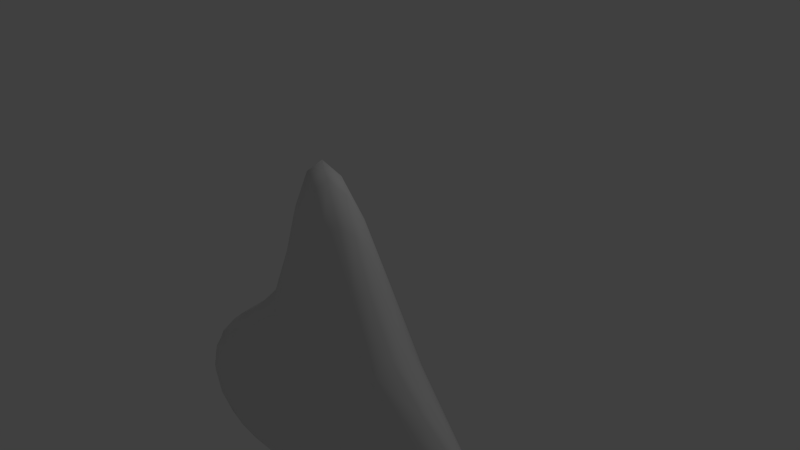 # Source: ship-basic-smooth.blend  (saved by Blender 2.66.0; exported with 4.5.12 LTS)
import bpy
from mathutils import Matrix  # noqa: F401  (used for matrix-valued properties, if any)

bpy.ops.wm.read_factory_settings(use_empty=True)
scene = bpy.context.scene
scene.name = 'Scene'

# ---- collections
col_collection_1 = bpy.data.collections.new('Collection 1'); scene.collection.children.link(col_collection_1)

# ---- materials (node trees are filled in below, after node groups)
mat_material = bpy.data.materials.new('Material')
mat_material.alpha_threshold = 0.0
mat_material.use_transparent_shadow = False
mat_material.roughness = 0.5
mat_material.line_color = (0.0, 0.0, 0.0, 1.0)

# ---- material node trees

# ---- world
world_world = bpy.data.worlds.new('World'); scene.world = world_world
world_world.color = (0.05088, 0.05088, 0.05088)
world_world.use_sun_shadow = False
world_world.sun_shadow_jitter_overblur = 0.0
world_world.cycles.sampling_method = 'MANUAL'
world_world.cycles.sample_map_resolution = 256

# ---- cameras
cam_camera = bpy.data.cameras.new('Camera')
cam_camera.clip_end = 100.0
cam_camera.lens = 35.0
cam_camera.sensor_width = 32.0
cam_camera.sensor_height = 18.0
cam_camera.ortho_scale = 7.314
cam_camera.dof.focus_distance = 0.0
cam_camera.dof.aperture_fstop = 128.0

# ---- lights
light_lamp = bpy.data.lights.new('Lamp', 'POINT')
light_lamp.transmission_factor = 0.0
light_lamp.cutoff_distance = 30.0
light_lamp.energy = 100.0
light_lamp.shadow_buffer_clip_start = 1.001
light_lamp.shadow_soft_size = 0.1
light_lamp.shadow_maximum_resolution = 0.006
light_lamp.use_absolute_resolution = True
light_lamp.cycles.use_multiple_importance_sampling = False

# ---- meshes
me_cube = bpy.data.meshes.new('Cube')
me_cube.from_pydata([(-0.523, 0.667, -0.6616), (-0.004913, 0.8653, -0.6214), (-0.7415, 0.5681, -0.7693), (-0.7322, 0.568, -0.5865), (0.008681, 0.8137, -0.4606), (-0.02833, 0.8142, -0.775), (-1.188, 0.375, -0.7188), (-0.4703, -3.843e-07, -0.3257), (-0.714, 0.193, -0.3964), (-0.714, -0.193, -0.3964), (0.1137, -4.747e-07, -0.1834), (0.0816, 0.3553, -0.2211), (-1.188, -2.583e-07, -0.5312), (0.0816, -0.3553, -0.2211), (-0.4785, -5.602e-08, -0.9627), (0.09521, -8.258e-08, -0.9812), (-0.7232, -0.1931, -0.9464), (-0.7232, 0.1931, -0.9464), (0.04458, 0.3558, -0.9625), (0.04458, -0.3558, -0.9625), (-1.188, -5.712e-08, -0.9062), (-0.523, -0.667, -0.6616), (-0.004913, -0.8653, -0.6214), (-0.7322, -0.568, -0.5865), (-0.7415, -0.5681, -0.7693), (-0.02833, -0.8142, -0.775), (0.00868, -0.8137, -0.4606), (-1.188, -0.375, -0.7188), (3.947, -1.117e-06, -0.4948), (3.941, 0.5096, -0.5052), (3.974, -1.227e-06, -0.2644), (3.941, -0.5096, -0.5052), (3.814, -9.816e-07, -0.694), (3.816, 0.5234, -0.7005), (3.948, 0.515, -0.2787), (3.947, -0.515, -0.2787), (3.816, -0.5234, -0.7005), (2.728, -2.381, -0.9635), (2.621, -1.788, -0.9783), (3.2, -2.344, -0.941), (2.8, -2.8, -0.9172), (2.227, -2.338, -0.944), (2.013, -1.752, -0.9625), (3.16, -1.773, -0.9505), (3.203, -2.726, -0.897), (2.372, -2.726, -0.897), (2.46, -4.619e-07, -0.9826), (1.738, -2.937e-07, -0.9917), (2.473, 0.5532, -0.9809), (3.072, -6.463e-07, -0.9388), (2.473, -0.5532, -0.9809), (1.748, -0.5329, -0.9833), (1.748, 0.5329, -0.9833), (3.082, 0.5547, -0.9401), (3.082, -0.5547, -0.9401), (2.728, 2.381, -0.9635), (2.621, 1.788, -0.9783), (2.227, 2.338, -0.944), (2.8, 2.8, -0.9172), (3.2, 2.344, -0.941), (3.16, 1.773, -0.9505), (2.013, 1.752, -0.9625), (2.372, 2.726, -0.897), (3.203, 2.726, -0.897), (2.744, -2.404, -0.4962), (2.687, -1.879, -0.2812), (2.244, -2.354, -0.5035), (2.8, -2.8, -0.6829), (3.217, -2.357, -0.5023), (3.229, -1.828, -0.2892), (2.082, -1.814, -0.294), (2.372, -2.726, -0.6782), (3.203, -2.726, -0.6782), (1.373, -1.952, -0.6687), (1.102, -1.61, -0.624), (1.508, -2.099, -0.7722), (1.517, -2.098, -0.6024), (1.222, -1.637, -0.4711), (1.185, -1.637, -0.775), (1.742, -2.382, -0.7303), (3.866, -1.929, -0.6599), (3.925, -1.556, -0.6042), (3.819, -2.091, -0.5986), (3.81, -2.094, -0.7666), (3.832, -1.617, -0.7526), (3.869, -1.609, -0.4558), (3.719, -2.382, -0.7303), (3.866, 1.929, -0.6599), (3.925, 1.556, -0.6042), (3.81, 2.094, -0.7666), (3.819, 2.091, -0.5986), (3.869, 1.609, -0.4558), (3.832, 1.617, -0.7526), (3.719, 2.382, -0.7303), (1.373, 1.952, -0.6687), (1.102, 1.61, -0.624), (1.517, 2.098, -0.6024), (1.508, 2.099, -0.7722), (1.185, 1.637, -0.775), (1.222, 1.637, -0.4711), (1.742, 2.382, -0.7303), (2.744, 2.404, -0.4962), (2.687, 1.879, -0.2812), (3.217, 2.357, -0.5023), (2.8, 2.8, -0.6829), (2.244, 2.354, -0.5035), (2.082, 1.814, -0.294), (3.229, 1.827, -0.2892), (3.203, 2.726, -0.6782), (2.372, 2.726, -0.6782), (3.892, -1.365e-06, 0.4537), (3.942, -1.354e-06, 0.2356), (3.831, 0.3822, 0.4387), (3.752, -1.338e-06, 0.6001), (3.831, -0.3822, 0.4387), (3.885, -0.4525, 0.2213), (3.885, 0.4525, 0.2213), (3.691, 0.3264, 0.5752), (3.691, -0.3264, 0.5752), (2.991, 0.9686, 0.2966), (2.838, 1.113, 0.1563), (2.793, 0.8866, 0.3542), (3.312, 0.89, 0.3554), (3.307, 1.046, 0.1692), (2.358, 1.032, 0.1644), (3.191, 0.7639, 0.4606), (2.469, -9.835e-07, 0.457), (1.765, -8.012e-07, 0.2488), (2.49, -0.3788, 0.4401), (3.049, -1.133e-06, 0.6001), (2.49, 0.3788, 0.4401), (1.8, 0.4387, 0.2269), (1.8, -0.4387, 0.2269), (3.035, -0.3264, 0.5752), (3.035, 0.3264, 0.5752), (2.991, -0.9686, 0.2966), (2.838, -1.113, 0.1563), (3.312, -0.89, 0.3554), (2.793, -0.8866, 0.3542), (2.358, -1.032, 0.1644), (3.307, -1.046, 0.1692), (3.191, -0.7639, 0.4606), (0.9302, 0.4739, -0.9698), (0.939, -1.658e-07, -0.9849), (0.9302, -0.4739, -0.9698), (0.6984, 1.156, -0.7667), (0.6547, 1.182, -0.5942), (0.7539, 1.155, -0.4019), (0.6984, -1.156, -0.7667), (0.6547, -1.182, -0.5942), (0.7539, -1.155, -0.4019), (0.9896, 0.4497, -0.01128), (0.9688, -6.212e-07, 0.0204), (0.9896, -0.4497, -0.01128), (0.03125, 0.6476, -0.3186), (-0.8177, 0.4093, -0.4885), (-1.344, 0.1979, -0.6354), (-0.02427, 0.6483, -0.8969), (-0.8316, 0.4095, -0.8805), (-1.344, 0.1979, -0.8333), (0.03125, -0.6476, -0.3186), (-0.8177, -0.4093, -0.4885), (-1.344, -0.1979, -0.6354), (-0.02427, -0.6483, -0.8969), (-0.8316, -0.4095, -0.8805), (-1.344, -0.1979, -0.8333), (3.541, 0.543, -0.8503), (3.536, -8.214e-07, -0.847), (3.541, -0.543, -0.8503), (3.822, 1.059, -0.7201), (3.931, 1.026, -0.5404), (3.902, 1.046, -0.3374), (3.822, -1.059, -0.7201), (3.931, -1.026, -0.5404), (3.902, -1.046, -0.3374), (3.906, 0.5069, -0.03271), (3.953, -1.309e-06, -0.01635), (3.906, -0.5069, -0.03271), (2.061, -1.306, -0.06597), (2.696, -1.393, -0.05722), (3.253, -1.327, -0.05875), (3.253, 1.327, -0.05875), (2.696, 1.393, -0.05722), (2.061, 1.306, -0.06597), (1.823, -1.104, -0.9698), (2.523, -1.138, -0.9785), (3.111, -1.137, -0.944), (1.823, 1.104, -0.9698), (2.523, 1.138, -0.9785), (3.111, 1.137, -0.944), (2.428, 2.87, -0.8116), (2.828, 2.966, -0.8277), (3.195, 2.87, -0.8116), (1.485, 1.693, -0.8969), (1.789, 2.236, -0.8809), (1.994, 2.565, -0.8351), (3.527, 2.565, -0.8351), (3.582, 2.242, -0.8758), (3.58, 1.715, -0.8763), (1.994, -2.565, -0.6866), (1.805, -2.24, -0.5352), (1.548, -1.707, -0.3498), (3.644, -1.718, -0.34), (3.597, -2.243, -0.5327), (3.527, -2.565, -0.6866), (2.428, -2.87, -0.8116), (2.828, -2.966, -0.8277), (3.195, -2.87, -0.8116), (3.58, -1.715, -0.8763), (3.582, -2.242, -0.8758), (3.527, -2.565, -0.8351), (1.994, -2.565, -0.8351), (1.789, -2.236, -0.8809), (1.485, -1.693, -0.8969), (3.527, 2.565, -0.6866), (3.598, 2.243, -0.5327), (3.644, 1.718, -0.34), (1.548, 1.707, -0.3498), (1.805, 2.24, -0.5352), (1.994, 2.565, -0.6866), (3.435, 0.3021, 0.6233), (3.483, -1.258e-06, 0.6554), (3.435, -0.3021, 0.6233), (3.505, 0.599, 0.5217), (3.641, 0.7003, 0.4028), (3.683, 0.8272, 0.1939), (3.505, -0.599, 0.5217), (3.641, -0.7003, 0.4028), (3.683, -0.8272, 0.1939), (1.975, -0.8064, 0.1892), (2.587, -0.6951, 0.4017), (3.06, -0.599, 0.5217), (3.06, 0.599, 0.5217), (2.587, 0.6951, 0.4017), (1.975, 0.8064, 0.1892), (0.9755, 1.011, -0.915), (0.9755, -1.011, -0.915), (1.167, 1.008, -0.1235), (1.167, -1.008, -0.1235), (-1.526, -1.416e-07, -0.7526), (3.556, 1.107, -0.86), (3.556, -1.107, -0.86), (3.729, 1.074, -0.096), (3.728, -1.074, -0.096), (2.131, 2.685, -0.7809), (3.431, 2.685, -0.7809), (2.131, -2.685, -0.7809), (3.431, -2.685, -0.7809), (3.343, 0.5093, 0.5617), (3.343, -0.5093, 0.5617)], [], [(0, 3, 4, 1), (1, 4, 147, 146), (3, 155, 154, 4), (4, 154, 237, 147), (0, 1, 5, 2), (2, 5, 157, 158), (1, 146, 145, 5), (5, 145, 235, 157), (0, 2, 6, 3), (3, 6, 156, 155), (2, 158, 159, 6), (6, 159, 239, 156), (7, 10, 11, 8), (8, 11, 154, 155), (10, 152, 151, 11), (11, 151, 237, 154), (7, 8, 12, 9), (9, 12, 162, 161), (8, 155, 156, 12), (12, 156, 239, 162), (7, 9, 13, 10), (10, 13, 153, 152), (9, 161, 160, 13), (13, 160, 238, 153), (14, 17, 18, 15), (15, 18, 142, 143), (17, 158, 157, 18), (18, 157, 235, 142), (14, 15, 19, 16), (16, 19, 163, 164), (15, 143, 144, 19), (19, 144, 236, 163), (14, 16, 20, 17), (17, 20, 159, 158), (16, 164, 165, 20), (20, 165, 239, 159), (21, 24, 25, 22), (22, 25, 148, 149), (24, 164, 163, 25), (25, 163, 236, 148), (21, 22, 26, 23), (23, 26, 160, 161), (22, 149, 150, 26), (26, 150, 238, 160), (21, 23, 27, 24), (24, 27, 165, 164), (23, 161, 162, 27), (27, 162, 239, 165), (28, 32, 33, 29), (29, 33, 169, 170), (32, 167, 166, 33), (33, 166, 240, 169), (28, 29, 34, 30), (30, 34, 175, 176), (29, 170, 171, 34), (34, 171, 242, 175), (28, 30, 35, 31), (31, 35, 174, 173), (30, 176, 177, 35), (35, 177, 243, 174), (28, 31, 36, 32), (32, 36, 168, 167), (31, 173, 172, 36), (36, 172, 241, 168), (37, 41, 42, 38), (38, 42, 184, 185), (41, 212, 213, 42), (42, 213, 236, 184), (37, 38, 43, 39), (39, 43, 208, 209), (38, 185, 186, 43), (43, 186, 241, 208), (37, 39, 44, 40), (40, 44, 207, 206), (39, 209, 210, 44), (44, 210, 247, 207), (37, 40, 45, 41), (41, 45, 211, 212), (40, 206, 205, 45), (45, 205, 246, 211), (46, 50, 51, 47), (47, 51, 144, 143), (50, 185, 184, 51), (51, 184, 236, 144), (46, 47, 52, 48), (48, 52, 187, 188), (47, 143, 142, 52), (52, 142, 235, 187), (46, 48, 53, 49), (49, 53, 166, 167), (48, 188, 189, 53), (53, 189, 240, 166), (46, 49, 54, 50), (50, 54, 186, 185), (49, 167, 168, 54), (54, 168, 241, 186), (55, 59, 60, 56), (56, 60, 189, 188), (59, 197, 198, 60), (60, 198, 240, 189), (55, 56, 61, 57), (57, 61, 193, 194), (56, 188, 187, 61), (61, 187, 235, 193), (55, 57, 62, 58), (58, 62, 190, 191), (57, 194, 195, 62), (62, 195, 244, 190), (55, 58, 63, 59), (59, 63, 196, 197), (58, 191, 192, 63), (63, 192, 245, 196), (64, 68, 69, 65), (65, 69, 180, 179), (68, 203, 202, 69), (69, 202, 243, 180), (64, 65, 70, 66), (66, 70, 201, 200), (65, 179, 178, 70), (70, 178, 238, 201), (64, 66, 71, 67), (67, 71, 205, 206), (66, 200, 199, 71), (71, 199, 246, 205), (64, 67, 72, 68), (68, 72, 204, 203), (67, 206, 207, 72), (72, 207, 247, 204), (73, 76, 77, 74), (74, 77, 150, 149), (76, 200, 201, 77), (77, 201, 238, 150), (73, 74, 78, 75), (75, 78, 213, 212), (74, 149, 148, 78), (78, 148, 236, 213), (73, 75, 79, 76), (76, 79, 199, 200), (75, 212, 211, 79), (79, 211, 246, 199), (80, 83, 84, 81), (81, 84, 172, 173), (83, 209, 208, 84), (84, 208, 241, 172), (80, 81, 85, 82), (82, 85, 202, 203), (81, 173, 174, 85), (85, 174, 243, 202), (80, 82, 86, 83), (83, 86, 210, 209), (82, 203, 204, 86), (86, 204, 247, 210), (87, 90, 91, 88), (88, 91, 171, 170), (90, 215, 216, 91), (91, 216, 242, 171), (87, 88, 92, 89), (89, 92, 198, 197), (88, 170, 169, 92), (92, 169, 240, 198), (87, 89, 93, 90), (90, 93, 214, 215), (89, 197, 196, 93), (93, 196, 245, 214), (94, 97, 98, 95), (95, 98, 145, 146), (97, 194, 193, 98), (98, 193, 235, 145), (94, 95, 99, 96), (96, 99, 217, 218), (95, 146, 147, 99), (99, 147, 237, 217), (94, 96, 100, 97), (97, 100, 195, 194), (96, 218, 219, 100), (100, 219, 244, 195), (101, 105, 106, 102), (102, 106, 183, 182), (105, 218, 217, 106), (106, 217, 237, 183), (101, 102, 107, 103), (103, 107, 216, 215), (102, 182, 181, 107), (107, 181, 242, 216), (101, 103, 108, 104), (104, 108, 192, 191), (103, 215, 214, 108), (108, 214, 245, 192), (101, 104, 109, 105), (105, 109, 219, 218), (104, 191, 190, 109), (109, 190, 244, 219), (110, 114, 115, 111), (111, 115, 177, 176), (114, 227, 228, 115), (115, 228, 243, 177), (110, 111, 116, 112), (112, 116, 225, 224), (111, 176, 175, 116), (116, 175, 242, 225), (110, 112, 117, 113), (113, 117, 220, 221), (112, 224, 223, 117), (117, 223, 248, 220), (110, 113, 118, 114), (114, 118, 226, 227), (113, 221, 222, 118), (118, 222, 249, 226), (119, 122, 123, 120), (120, 123, 181, 182), (122, 224, 225, 123), (123, 225, 242, 181), (119, 120, 124, 121), (121, 124, 234, 233), (120, 182, 183, 124), (124, 183, 237, 234), (119, 121, 125, 122), (122, 125, 223, 224), (121, 233, 232, 125), (125, 232, 248, 223), (126, 130, 131, 127), (127, 131, 151, 152), (130, 233, 234, 131), (131, 234, 237, 151), (126, 127, 132, 128), (128, 132, 229, 230), (127, 152, 153, 132), (132, 153, 238, 229), (126, 128, 133, 129), (129, 133, 222, 221), (128, 230, 231, 133), (133, 231, 249, 222), (126, 129, 134, 130), (130, 134, 232, 233), (129, 221, 220, 134), (134, 220, 248, 232), (135, 138, 139, 136), (136, 139, 178, 179), (138, 230, 229, 139), (139, 229, 238, 178), (135, 136, 140, 137), (137, 140, 228, 227), (136, 179, 180, 140), (140, 180, 243, 228), (135, 137, 141, 138), (138, 141, 231, 230), (137, 227, 226, 141), (141, 226, 249, 231)])
me_cube.polygons.foreach_set('use_smooth', [True] * 248)
me_cube.materials.append(mat_material)
me_cube.use_remesh_preserve_volume = False
me_cube.use_remesh_preserve_attributes = False
me_cube.use_mirror_vertex_groups = False
me_cube.update()

# ---- objects
ob_cube = bpy.data.objects.new('Cube', me_cube)
ob_lamp = bpy.data.objects.new('Lamp', light_lamp)
ob_camera = bpy.data.objects.new('Camera', cam_camera)

# ---- transforms, parenting, visibility, modifiers, constraints
ob_cube.location = (0.0, 0.0, 0.0)
ob_cube.rotation_euler = (-1.571, 1.571, 0.0)
ob_cube.lock_rotations_4d = False
ob_cube.empty_display_type = 'ARROWS'
ob_cube.lineart.crease_threshold = 0.0
ob_lamp.location = (4.076, 1.005, 5.904)
ob_lamp.rotation_euler = (0.6503, 0.05522, 1.866)
ob_lamp.lock_rotations_4d = False
ob_lamp.empty_display_type = 'ARROWS'
ob_lamp.color = (0.0, 0.0, 0.0, 0.0)
ob_lamp.lineart.crease_threshold = 0.0
ob_camera.location = (7.481, -6.508, 5.344)
ob_camera.rotation_euler = (1.109, 0.01082, 0.8149)
ob_camera.lock_rotations_4d = False
ob_camera.empty_display_type = 'ARROWS'
ob_camera.color = (0.0, 0.0, 0.0, 0.0)
ob_camera.display_type = 'WIRE'
ob_camera.lineart.crease_threshold = 0.0

# ---- collection membership
col_collection_1.objects.link(ob_cube)
col_collection_1.objects.link(ob_lamp)
col_collection_1.objects.link(ob_camera)

# ---- scene / render settings (as saved in the file)
scene.camera = ob_camera
scene.frame_start = 1; scene.frame_end = 250; scene.frame_set(93)
scene.render.engine = 'BLENDER_EEVEE_NEXT'
scene.render.image_settings.color_mode = 'RGB'
scene.render.image_settings.compression = 90
scene.render.resolution_percentage = 50
scene.render.dither_intensity = 0.0
scene.render.bake_margin = 2
scene.cycles.use_denoising = False
scene.cycles.samples = 10
scene.cycles.sampling_pattern = 'TABULATED_SOBOL'
scene.cycles.light_sampling_threshold = 0.0
scene.cycles.use_adaptive_sampling = False
scene.cycles.use_light_tree = False
scene.cycles.blur_glossy = 0.0
scene.cycles.volume_bounces = 1
scene.cycles.pixel_filter_type = 'GAUSSIAN'
scene.cycles.sample_clamp_indirect = 0.0
scene.view_settings.view_transform = 'Standard'
bpy.context.view_layer.update()
